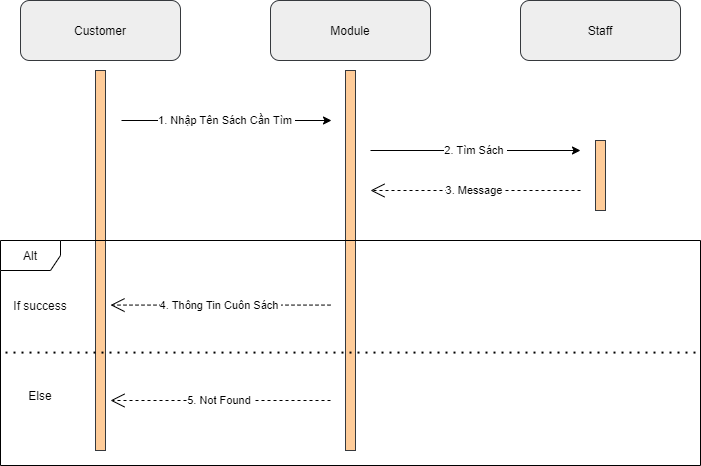

The diagram above was exported from draw.io. Its source (the exported page's mxGraphModel, read from the mxfile embedded in the PNG):
<mxGraphModel dx="1038" dy="579" grid="1" gridSize="10" guides="1" tooltips="1" connect="1" arrows="1" fold="1" page="1" pageScale="1" pageWidth="827" pageHeight="1169" math="0" shadow="0">
  <root>
    <mxCell id="0" />
    <mxCell id="1" parent="0" />
    <mxCell id="RLooEdxr1V2_FZS4LSRG-57" value="Customer" style="rounded=1;whiteSpace=wrap;html=1;fillColor=#eeeeee;strokeColor=#36393d;" vertex="1" parent="1">
      <mxGeometry x="84" y="160" width="160" height="60" as="geometry" />
    </mxCell>
    <mxCell id="RLooEdxr1V2_FZS4LSRG-58" value="Module" style="rounded=1;whiteSpace=wrap;html=1;fillColor=#eeeeee;strokeColor=#36393d;" vertex="1" parent="1">
      <mxGeometry x="334" y="160" width="160" height="60" as="geometry" />
    </mxCell>
    <mxCell id="RLooEdxr1V2_FZS4LSRG-59" value="Staff" style="rounded=1;whiteSpace=wrap;html=1;fillColor=#eeeeee;strokeColor=#36393d;" vertex="1" parent="1">
      <mxGeometry x="584" y="160" width="160" height="60" as="geometry" />
    </mxCell>
    <mxCell id="RLooEdxr1V2_FZS4LSRG-60" value="" style="rounded=0;whiteSpace=wrap;html=1;fillColor=#ffcc99;strokeColor=#36393d;" vertex="1" parent="1">
      <mxGeometry x="159" y="230" width="10" height="380" as="geometry" />
    </mxCell>
    <mxCell id="RLooEdxr1V2_FZS4LSRG-61" value="" style="rounded=0;whiteSpace=wrap;html=1;fillColor=#ffcc99;strokeColor=#36393d;" vertex="1" parent="1">
      <mxGeometry x="409" y="230" width="10" height="380" as="geometry" />
    </mxCell>
    <mxCell id="RLooEdxr1V2_FZS4LSRG-62" value="" style="rounded=0;whiteSpace=wrap;html=1;fillColor=#ffcc99;strokeColor=#36393d;" vertex="1" parent="1">
      <mxGeometry x="659" y="300" width="10" height="70" as="geometry" />
    </mxCell>
    <mxCell id="RLooEdxr1V2_FZS4LSRG-63" value="1. Nhập Tên Sách Cần Tìm&amp;nbsp;" style="endArrow=classic;html=1;rounded=0;" edge="1" parent="1">
      <mxGeometry width="50" height="50" relative="1" as="geometry">
        <mxPoint x="185" y="280" as="sourcePoint" />
        <mxPoint x="395" y="280" as="targetPoint" />
      </mxGeometry>
    </mxCell>
    <mxCell id="RLooEdxr1V2_FZS4LSRG-64" value="2. Tìm Sách&amp;nbsp;" style="endArrow=classic;html=1;rounded=0;" edge="1" parent="1">
      <mxGeometry width="50" height="50" relative="1" as="geometry">
        <mxPoint x="434" y="310" as="sourcePoint" />
        <mxPoint x="644" y="310" as="targetPoint" />
      </mxGeometry>
    </mxCell>
    <mxCell id="RLooEdxr1V2_FZS4LSRG-65" value="3. Message&amp;nbsp;" style="endArrow=open;endSize=12;dashed=1;html=1;rounded=0;" edge="1" parent="1">
      <mxGeometry width="160" relative="1" as="geometry">
        <mxPoint x="644" y="350" as="sourcePoint" />
        <mxPoint x="434" y="350" as="targetPoint" />
        <Array as="points">
          <mxPoint x="584" y="350" />
          <mxPoint x="534" y="350" />
        </Array>
      </mxGeometry>
    </mxCell>
    <mxCell id="RLooEdxr1V2_FZS4LSRG-66" value="Alt" style="shape=umlFrame;whiteSpace=wrap;html=1;" vertex="1" parent="1">
      <mxGeometry x="64" y="400" width="700" height="225" as="geometry" />
    </mxCell>
    <mxCell id="RLooEdxr1V2_FZS4LSRG-67" value="" style="endArrow=none;dashed=1;html=1;dashPattern=1 3;strokeWidth=2;rounded=0;" edge="1" parent="1">
      <mxGeometry width="50" height="50" relative="1" as="geometry">
        <mxPoint x="69" y="512.0799999999999" as="sourcePoint" />
        <mxPoint x="759" y="512.0799999999999" as="targetPoint" />
      </mxGeometry>
    </mxCell>
    <mxCell id="RLooEdxr1V2_FZS4LSRG-68" value="If success" style="text;html=1;strokeColor=none;fillColor=none;align=center;verticalAlign=middle;whiteSpace=wrap;rounded=0;" vertex="1" parent="1">
      <mxGeometry x="74" y="450" width="60" height="30" as="geometry" />
    </mxCell>
    <mxCell id="RLooEdxr1V2_FZS4LSRG-69" value="Else" style="text;html=1;strokeColor=none;fillColor=none;align=center;verticalAlign=middle;whiteSpace=wrap;rounded=0;" vertex="1" parent="1">
      <mxGeometry x="74" y="540" width="60" height="30" as="geometry" />
    </mxCell>
    <mxCell id="RLooEdxr1V2_FZS4LSRG-70" value="4. Thông Tin Cuôn Sách&amp;nbsp;" style="endArrow=open;endSize=12;dashed=1;html=1;rounded=0;" edge="1" parent="1">
      <mxGeometry width="160" relative="1" as="geometry">
        <mxPoint x="394" y="464.5799999999999" as="sourcePoint" />
        <mxPoint x="174" y="464.5799999999999" as="targetPoint" />
        <Array as="points">
          <mxPoint x="334" y="464.5799999999999" />
        </Array>
      </mxGeometry>
    </mxCell>
    <mxCell id="RLooEdxr1V2_FZS4LSRG-71" value="5. Not Found&amp;nbsp;" style="endArrow=open;endSize=12;dashed=1;html=1;rounded=0;" edge="1" parent="1">
      <mxGeometry width="160" relative="1" as="geometry">
        <mxPoint x="394" y="560" as="sourcePoint" />
        <mxPoint x="174" y="560" as="targetPoint" />
        <Array as="points">
          <mxPoint x="379" y="560" />
          <mxPoint x="334" y="560" />
        </Array>
      </mxGeometry>
    </mxCell>
  </root>
</mxGraphModel>